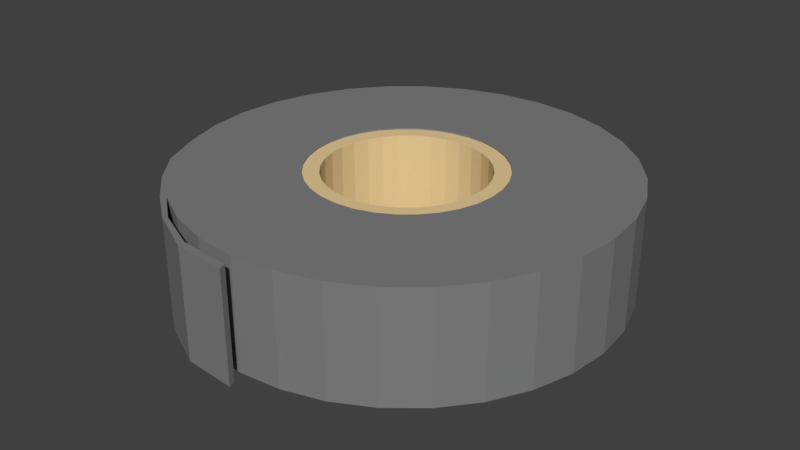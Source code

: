 # Source: Whole_gaffa.blend  (saved by Blender 2.79.0; exported with 4.5.12 LTS)
import bpy
from mathutils import Matrix  # noqa: F401  (used for matrix-valued properties, if any)

bpy.ops.wm.read_factory_settings(use_empty=True)
scene = bpy.context.scene
scene.name = 'Scene'

# ---- collections
col_collection_1 = bpy.data.collections.new('Collection 1'); scene.collection.children.link(col_collection_1)

# ---- materials (node trees are filled in below, after node groups)
mat_material_001 = bpy.data.materials.new('Material.001')
mat_material_001.alpha_threshold = 0.0
mat_material_001.use_transparent_shadow = False
mat_material_001.diffuse_color = (0.2165, 0.2165, 0.2165, 1.0)
mat_material_001.roughness = 0.5
mat_material_002 = bpy.data.materials.new('Material.002')
mat_material_002.alpha_threshold = 0.0
mat_material_002.use_transparent_shadow = False
mat_material_002.diffuse_color = (0.8, 0.6084, 0.3147, 1.0)
mat_material_002.roughness = 0.5
mat_material_003 = bpy.data.materials.new('Material.003')
mat_material_003.alpha_threshold = 0.0
mat_material_003.use_transparent_shadow = False
mat_material_003.diffuse_color = (0.5204, 0.5204, 0.5204, 1.0)
mat_material_003.roughness = 0.5

# ---- material node trees

# ---- world
world_world = bpy.data.worlds.new('World'); scene.world = world_world
world_world.color = (0.05088, 0.05088, 0.05088)
world_world.use_sun_shadow = False
world_world.sun_shadow_jitter_overblur = 0.0
world_world.cycles.sampling_method = 'MANUAL'

# ---- meshes
me_cylinder = bpy.data.meshes.new('Cylinder')
me_cylinder.from_pydata([(0.3068, -0.205, 0.9753), (0.3068, -0.205, -0.9753), (0.0, 0.369, 0.9753), (0.0, 0.369, -0.9753), (-0.072, 0.3619, 0.9753), (-0.072, 0.3619, -0.9753), (-0.1412, 0.3409, 0.9753), (-0.1412, 0.3409, -0.9753), (-0.3409, -0.1412, 0.9753), (-0.3409, -0.1412, -0.9753), (-0.3068, -0.205, 0.9753), (-0.3068, -0.205, -0.9753), (-0.3619, -0.072, 0.9753), (-0.3619, -0.072, -0.9753), (-0.2609, -0.2609, 0.9753), (-0.2609, -0.2609, -0.9753), (-0.072, -0.3619, 0.9753), (-0.072, -0.3619, -0.9753), (-1.202e-07, -0.369, 0.9753), (-1.202e-07, -0.369, -0.9753), (-0.1412, -0.3409, 0.9753), (-0.1412, -0.3409, -0.9753), (0.3619, 0.072, 0.9753), (0.3619, 0.072, -0.9753), (0.205, 0.3068, 0.9753), (0.205, 0.3068, -0.9753), (0.369, 2.786e-08, 0.9753), (0.369, 2.786e-08, -0.9753), (0.3409, 0.1412, 0.9753), (0.3409, 0.1412, -0.9753), (0.072, -0.3619, 0.9753), (0.072, -0.3619, -0.9753), (-0.2609, 0.2609, 0.9753), (-0.2609, 0.2609, -0.9753), (-0.205, 0.3068, 0.9753), (-0.205, 0.3068, -0.9753), (-0.3068, 0.205, 0.9753), (-0.3068, 0.205, -0.9753), (0.3619, -0.072, 0.9753), (0.3619, -0.072, -0.9753), (0.205, -0.3068, 0.9753), (0.205, -0.3068, -0.9753), (0.2609, -0.2609, 0.9753), (0.2609, -0.2609, -0.9753), (0.3409, -0.1412, 0.9753), (0.3409, -0.1412, -0.9753), (-0.369, 3.563e-07, 0.9753), (-0.369, 3.563e-07, -0.9753), (-0.205, -0.3068, 0.9753), (-0.205, -0.3068, -0.9753), (-0.3619, 0.072, 0.9753), (-0.3619, 0.072, -0.9753), (0.2609, 0.2609, 0.9753), (0.2609, 0.2609, -0.9753), (0.1412, -0.3409, 0.9753), (0.1412, -0.3409, -0.9753), (0.3068, 0.205, 0.9753), (0.3068, 0.205, -0.9753), (-0.3409, 0.1412, 0.9753), (-0.3409, 0.1412, -0.9753), (0.1412, 0.3409, 0.9753), (0.1412, 0.3409, -0.9753), (0.072, 0.3619, 0.9753), (0.072, 0.3619, -0.9753), (0.0, 1.0, -1.0), (0.0, 1.0, 1.0), (0.1951, 0.9808, -1.0), (0.1951, 0.9808, 1.0), (0.3827, 0.9239, -1.0), (0.3827, 0.9239, 1.0), (0.5556, 0.8315, -1.0), (0.5556, 0.8315, 1.0), (0.7071, 0.7071, -1.0), (0.7071, 0.7071, 1.0), (0.8315, 0.5556, -1.0), (0.8315, 0.5556, 1.0), (0.9239, 0.3827, -1.0), (0.9239, 0.3827, 1.0), (0.9808, 0.1951, -1.0), (0.9808, 0.1951, 1.0), (1.0, 7.55e-08, -1.0), (1.0, 7.55e-08, 1.0), (0.9808, -0.1951, -1.0), (0.9808, -0.1951, 1.0), (0.9239, -0.3827, -1.0), (0.9239, -0.3827, 1.0), (0.8315, -0.5556, -1.0), (0.8315, -0.5556, 1.0), (0.7071, -0.7071, -1.0), (0.7071, -0.7071, 1.0), (0.5556, -0.8315, -1.0), (0.5556, -0.8315, 1.0), (0.3827, -0.9239, -1.0), (0.3827, -0.9239, 1.0), (0.1951, -0.9808, -1.0), (0.1951, -0.9808, 1.0), (-3.258e-07, -1.0, -1.0), (-3.258e-07, -1.0, 1.0), (-0.1951, -0.9808, -1.0), (-0.1951, -0.9808, 1.0), (-0.3827, -0.9239, -1.0), (-0.3827, -0.9239, 1.0), (-0.5556, -0.8315, -1.0), (-0.5556, -0.8315, 1.0), (-0.7071, -0.7071, -1.0), (-0.7071, -0.7071, 1.0), (-0.8315, -0.5556, -1.0), (-0.8315, -0.5556, 1.0), (-0.9239, -0.3827, -1.0), (-0.9239, -0.3827, 1.0), (-0.9808, -0.1951, -1.0), (-0.9808, -0.1951, 1.0), (-1.0, 9.656e-07, -1.0), (-1.0, 9.656e-07, 1.0), (-0.9808, 0.1951, -1.0), (-0.9808, 0.1951, 1.0), (-0.9239, 0.3827, -1.0), (-0.9239, 0.3827, 1.0), (-0.8315, 0.5556, -1.0), (-0.8315, 0.5556, 1.0), (-0.7071, 0.7071, -1.0), (-0.7071, 0.7071, 1.0), (-0.5556, 0.8315, -1.0), (-0.5556, 0.8315, 1.0), (-0.3827, 0.9239, -1.0), (-0.3827, 0.9239, 1.0), (-0.1951, 0.9808, -1.0), (-0.1951, 0.9808, 1.0), (0.368, -0.2459, 1.0), (0.368, -0.2459, -1.0), (0.0, 0.4425, 1.0), (0.0, 0.4425, -1.0), (-0.08634, 0.434, 1.0), (-0.08634, 0.434, -1.0), (-0.1694, 0.4089, 1.0), (-0.1694, 0.4089, -1.0), (-0.4089, -0.1694, 1.0), (-0.4089, -0.1694, -1.0), (-0.368, -0.2459, 1.0), (-0.368, -0.2459, -1.0), (-0.434, -0.08634, 1.0), (-0.434, -0.08634, -1.0), (-0.3129, -0.3129, 1.0), (-0.3129, -0.3129, -1.0), (-0.08634, -0.434, 1.0), (-0.08634, -0.434, -1.0), (-1.442e-07, -0.4425, 1.0), (-1.442e-07, -0.4425, -1.0), (-0.1694, -0.4089, 1.0), (-0.1694, -0.4089, -1.0), (0.434, 0.08634, 1.0), (0.434, 0.08634, -1.0), (0.2459, 0.368, 1.0), (0.2459, 0.368, -1.0), (0.4425, 3.341e-08, 1.0), (0.4425, 3.341e-08, -1.0), (0.4089, 0.1694, 1.0), (0.4089, 0.1694, -1.0), (0.08634, -0.434, 1.0), (0.08634, -0.434, -1.0), (-0.3129, 0.3129, 1.0), (-0.3129, 0.3129, -1.0), (-0.2459, 0.368, 1.0), (-0.2459, 0.368, -1.0), (-0.368, 0.2459, 1.0), (-0.368, 0.2459, -1.0), (0.434, -0.08634, 1.0), (0.434, -0.08634, -1.0), (0.2459, -0.368, 1.0), (0.2459, -0.368, -1.0), (0.3129, -0.3129, 1.0), (0.3129, -0.3129, -1.0), (0.4089, -0.1694, 1.0), (0.4089, -0.1694, -1.0), (-0.4425, 4.273e-07, 1.0), (-0.4425, 4.273e-07, -1.0), (-0.2459, -0.368, 1.0), (-0.2459, -0.368, -1.0), (-0.434, 0.08634, 1.0), (-0.434, 0.08634, -1.0), (0.3129, 0.3129, 1.0), (0.3129, 0.3129, -1.0), (0.1694, -0.4089, 1.0), (0.1694, -0.4089, -1.0), (0.368, 0.2459, 1.0), (0.368, 0.2459, -1.0), (-0.4089, 0.1694, 1.0), (-0.4089, 0.1694, -1.0), (0.1694, 0.4089, 1.0), (0.1694, 0.4089, -1.0), (0.08634, 0.434, 1.0), (0.08634, 0.434, -1.0), (-0.5743, -0.8511, 1.0), (-0.5743, -0.8511, -1.0), (-0.7185, -0.7229, -1.0), (-0.7185, -0.7229, 1.0), (-0.8429, -0.5714, -1.0), (-0.8429, -0.5714, 1.0), (-0.4146, -0.9434, 1.0), (-0.4146, -0.9434, -1.0), (-0.4251, -0.9611, 1.0), (-0.4251, -0.9611, -1.0), (-0.2053, -1.038, 1.0), (-0.2053, -1.038, -1.0), (-0.2015, -1.071, 1.0), (-0.2015, -1.071, -1.0), (0.03385, -1.056, 1.0), (0.03385, -1.056, -1.0), (0.04364, -1.089, 1.0), (0.04364, -1.089, -1.0), (0.08634, 0.434, -0.9753), (0.0, 0.4425, -0.9753), (-0.08634, 0.434, -0.9753), (-0.1694, 0.4089, -0.9753), (0.3129, 0.3129, -0.9753), (0.2459, 0.368, -0.9753), (0.1694, 0.4089, -0.9753), (-0.2459, 0.368, -0.9753), (-0.3129, 0.3129, -0.9753), (0.368, 0.2459, -0.9753), (0.4089, 0.1694, -0.9753), (-0.4089, 0.1694, -0.9753), (-0.368, 0.2459, -0.9753), (0.4425, 3.341e-08, -0.9753), (0.434, 0.08634, -0.9753), (-0.434, 0.08634, -0.9753), (-0.4425, 4.273e-07, -0.9753), (0.434, -0.08634, -0.9753), (0.4089, -0.1694, -0.9753), (-0.4089, -0.1694, -0.9753), (-0.434, -0.08634, -0.9753), (0.368, -0.2459, -0.9753), (0.3129, -0.3129, -0.9753), (-0.3129, -0.3129, -0.9753), (-0.368, -0.2459, -0.9753), (0.2459, -0.368, -0.9753), (-0.1694, -0.4089, -0.9753), (-0.2459, -0.368, -0.9753), (0.1694, -0.4089, -0.9753), (0.08634, -0.434, -0.9753), (-1.442e-07, -0.4425, -0.9753), (-0.08634, -0.434, -0.9753), (-0.08634, 0.434, 0.9753), (0.1694, 0.4089, 0.9753), (-0.368, 0.2459, 0.9753), (-0.4425, 4.273e-07, 0.9753), (0.08634, 0.434, 0.9753), (0.4425, 3.341e-08, 0.9753), (0.434, 0.08634, 0.9753), (-0.1694, 0.4089, 0.9753), (0.4089, 0.1694, 0.9753), (0.368, 0.2459, 0.9753), (0.3129, 0.3129, 0.9753), (-0.3129, 0.3129, 0.9753), (-0.4089, 0.1694, 0.9753), (-0.2459, 0.368, 0.9753), (-0.434, 0.08634, 0.9753), (-0.434, -0.08634, 0.9753), (-0.368, -0.2459, 0.9753), (-0.4089, -0.1694, 0.9753), (-0.1694, -0.4089, 0.9753), (0.434, -0.08634, 0.9753), (-0.3129, -0.3129, 0.9753), (-0.08634, -0.434, 0.9753), (-0.2459, -0.368, 0.9753), (0.4089, -0.1694, 0.9753), (0.368, -0.2459, 0.9753), (0.0, 0.4425, 0.9753), (0.2459, 0.368, 0.9753), (0.2459, -0.368, 0.9753), (0.1694, -0.4089, 0.9753), (-1.442e-07, -0.4425, 0.9753), (0.3129, -0.3129, 0.9753), (0.08634, -0.434, 0.9753)], [], [(39, 38, 26, 27), (43, 42, 0, 1), (1, 0, 44, 45), (51, 50, 46, 47), (23, 22, 28, 29), (27, 26, 22, 23), (57, 56, 52, 53), (3, 2, 4, 5), (17, 16, 18, 19), (37, 36, 58, 59), (19, 18, 30, 31), (5, 4, 6, 7), (53, 52, 24, 25), (49, 48, 20, 21), (25, 24, 60, 61), (41, 40, 42, 43), (35, 34, 32, 33), (59, 58, 50, 51), (55, 54, 40, 41), (15, 14, 48, 49), (9, 8, 10, 11), (63, 62, 2, 3), (29, 28, 56, 57), (47, 46, 12, 13), (45, 44, 38, 39), (21, 20, 16, 17), (7, 6, 34, 35), (61, 60, 62, 63), (31, 30, 54, 55), (13, 12, 8, 9), (33, 32, 36, 37), (11, 10, 14, 15), (64, 65, 67, 66), (66, 67, 69, 68), (68, 69, 71, 70), (70, 71, 73, 72), (72, 73, 75, 74), (74, 75, 77, 76), (76, 77, 79, 78), (78, 79, 81, 80), (80, 81, 83, 82), (82, 83, 85, 84), (84, 85, 87, 86), (86, 87, 89, 88), (88, 89, 91, 90), (90, 91, 93, 92), (92, 93, 95, 94), (94, 95, 97, 96), (96, 97, 99, 98), (98, 99, 101, 100), (100, 101, 103, 102), (104, 102, 193, 194), (105, 107, 197, 195), (107, 109, 197), (108, 109, 111, 110), (110, 111, 113, 112), (112, 113, 115, 114), (114, 115, 117, 116), (116, 117, 119, 118), (118, 119, 121, 120), (120, 121, 123, 122), (122, 123, 125, 124), (67, 65, 127, 125, 123, 121, 119, 117, 115, 113, 174, 178, 186, 164, 160, 162, 134, 132, 130, 190, 188, 152, 180, 184, 156, 150, 154, 81, 79, 77, 75, 73, 71, 69), (124, 125, 127, 126), (126, 127, 65, 64), (64, 66, 68, 70, 72, 74, 76, 78, 80, 155, 151, 157, 185, 181, 153, 189, 191, 131, 133, 135, 163, 161, 165, 187, 179, 175, 112, 114, 116, 118, 120, 122, 124, 126), (167, 227, 223, 155), (171, 232, 231, 129), (129, 231, 228, 173), (179, 225, 226, 175), (151, 224, 220, 157), (155, 223, 224, 151), (185, 219, 214, 181), (131, 211, 212, 133), (145, 241, 240, 147), (165, 222, 221, 187), (147, 240, 239, 159), (133, 212, 213, 135), (181, 214, 215, 153), (177, 237, 236, 149), (81, 154, 166, 172, 128, 170, 168, 182, 158, 146, 144, 148, 176, 142, 138, 136, 140, 174, 113, 111, 109, 107, 105, 103, 101, 99, 97, 95, 93, 91, 89, 87, 85, 83), (153, 215, 216, 189), (169, 235, 232, 171), (163, 217, 218, 161), (187, 221, 225, 179), (183, 238, 235, 169), (143, 233, 237, 177), (137, 229, 234, 139), (191, 210, 211, 131), (157, 220, 219, 185), (175, 226, 230, 141), (173, 228, 227, 167), (149, 236, 241, 145), (135, 213, 217, 163), (189, 216, 210, 191), (159, 239, 238, 183), (141, 230, 229, 137), (161, 218, 222, 165), (112, 175, 141, 137, 139, 143, 177, 149, 145, 147, 159, 183, 169, 171, 129, 173, 167, 155, 80, 82, 84, 86, 88, 90, 92, 94, 96, 98, 100, 102, 104, 106, 108, 110), (139, 234, 233, 143), (193, 192, 195, 194), (194, 195, 197, 196), (108, 106, 196), (106, 104, 194, 196), (103, 105, 195, 192), (192, 193, 201, 200), (197, 109, 108, 196), (199, 198, 202, 203), (103, 192, 200, 198), (193, 102, 199, 201), (102, 103, 198, 199), (202, 204, 208, 206), (198, 200, 204, 202), (200, 201, 205, 204), (201, 199, 203, 205), (207, 206, 208, 209), (204, 205, 209, 208), (205, 203, 207, 209), (203, 202, 206, 207), (247, 261, 166, 154), (261, 265, 172, 166), (245, 256, 178, 174), (226, 225, 221, 222, 218, 217, 213, 212, 211, 210, 216, 215, 214, 219, 220, 224, 223, 27, 23, 29, 57, 53, 25, 61, 63, 3, 5, 7, 35, 33, 37, 59, 51, 47), (242, 267, 130, 132), (262, 258, 138, 142), (270, 273, 158, 182), (248, 247, 154, 150), (251, 250, 156, 184), (243, 268, 152, 188), (271, 263, 144, 146), (256, 254, 186, 178), (252, 251, 184, 180), (253, 255, 162, 160), (244, 253, 160, 164), (269, 270, 182, 168), (247, 248, 250, 251, 252, 268, 243, 246, 267, 242, 249, 255, 253, 244, 254, 256, 245, 46, 50, 58, 36, 32, 34, 6, 4, 2, 62, 60, 24, 52, 56, 28, 22, 26), (267, 246, 190, 130), (260, 264, 176, 148), (265, 266, 128, 172), (263, 260, 148, 144), (258, 259, 136, 138), (255, 249, 134, 162), (245, 257, 259, 258, 262, 264, 260, 263, 271, 273, 270, 269, 272, 266, 265, 261, 247, 26, 38, 44, 0, 42, 40, 54, 30, 18, 16, 20, 48, 14, 10, 8, 12, 46), (257, 245, 174, 140), (273, 271, 146, 158), (264, 262, 142, 176), (266, 272, 170, 128), (246, 243, 188, 190), (254, 244, 164, 186), (272, 269, 168, 170), (223, 227, 228, 231, 232, 235, 238, 239, 240, 241, 236, 237, 233, 234, 229, 230, 226, 47, 13, 9, 11, 15, 49, 21, 17, 19, 31, 55, 41, 43, 1, 45, 39, 27), (259, 257, 140, 136), (249, 242, 132, 134), (268, 252, 180, 152), (250, 248, 150, 156)])
me_cylinder.polygons.foreach_set('material_index', [1, 1, 1, 1, 1, 1, 1, 1, 1, 1, 1, 1, 1, 1, 1, 1, 1, 1, 1, 1, 1, 1, 1, 1, 1, 1, 1, 1, 1, 1, 1, 1, 0, 0, 0, 0, 0, 0, 0, 0, 0, 0, 0, 0, 0, 0, 0, 0, 0, 0, 0, 0, 0, 0, 0, 0, 0, 0, 0, 0, 0, 0, 0, 0, 0, 0, 0, 0, 0, 0, 0, 0, 0, 0, 0, 0, 0, 0, 0, 0, 0, 0, 0, 0, 0, 0, 0, 0, 0, 0, 0, 0, 0, 0, 0, 0, 0, 0, 0, 0, 0, 0, 0, 0, 0, 0, 0, 2, 0, 0, 2, 0, 0, 0, 0, 0, 0, 0, 2, 0, 0, 0, 1, 0, 0, 0, 0, 0, 0, 0, 0, 0, 0, 0, 0, 1, 0, 0, 0, 0, 0, 0, 1, 0, 0, 0, 0, 0, 0, 0, 1, 0, 0, 0, 0])
me_cylinder.materials.append(mat_material_001)
me_cylinder.materials.append(mat_material_002)
me_cylinder.materials.append(mat_material_003)
me_cylinder.use_remesh_preserve_volume = False
me_cylinder.use_remesh_preserve_attributes = False
me_cylinder.use_mirror_vertex_groups = False
me_cylinder.update()

# ---- objects
ob_cylinder = bpy.data.objects.new('Cylinder', me_cylinder)

# ---- transforms, parenting, visibility, modifiers, constraints
ob_cylinder.location = (0.0, 0.0, 0.0)
ob_cylinder.scale = (1.0, 1.0, 0.2537)
ob_cylinder.lineart.crease_threshold = 0.0

# ---- collection membership
col_collection_1.objects.link(ob_cylinder)

# ---- scene / render settings (as saved in the file)
scene.frame_start = 1; scene.frame_end = 250; scene.frame_set(1)
scene.render.engine = 'BLENDER_EEVEE_NEXT'
scene.render.resolution_percentage = 50
scene.render.dither_intensity = 0.0
scene.cycles.use_denoising = False
scene.cycles.samples = 128
scene.cycles.sampling_pattern = 'TABULATED_SOBOL'
scene.cycles.use_adaptive_sampling = False
scene.cycles.use_light_tree = False
scene.cycles.blur_glossy = 0.0
scene.cycles.sample_clamp_indirect = 0.0
scene.view_settings.view_transform = 'Standard'
bpy.context.view_layer.update()

# ---- added for rendering (the .blend has no active camera and no usable light): camera, sun
cam_auto = bpy.data.cameras.new('AutoCamera')
cam_auto.lens = 50.0
cam_auto.sensor_width = 36.0
cam_auto.clip_end = 1000.0
ob_auto_camera = bpy.data.objects.new('AutoCamera', cam_auto)
scene.collection.objects.link(ob_auto_camera)
ob_auto_camera.location = (2.71678, -3.30474, 2.17343)
ob_auto_camera.rotation_euler = (1.09748, -7.21219e-08, 0.694738)
scene.camera = ob_auto_camera
light_auto_sun = bpy.data.lights.new('AutoSun', 'SUN')
light_auto_sun.energy = 3.0
light_auto_sun.angle = 0.0523599
ob_auto_sun = bpy.data.objects.new('AutoSun', light_auto_sun)
scene.collection.objects.link(ob_auto_sun)
ob_auto_sun.rotation_euler = (0.872665, 0.174533, 0.523599)
bpy.context.view_layer.update()
